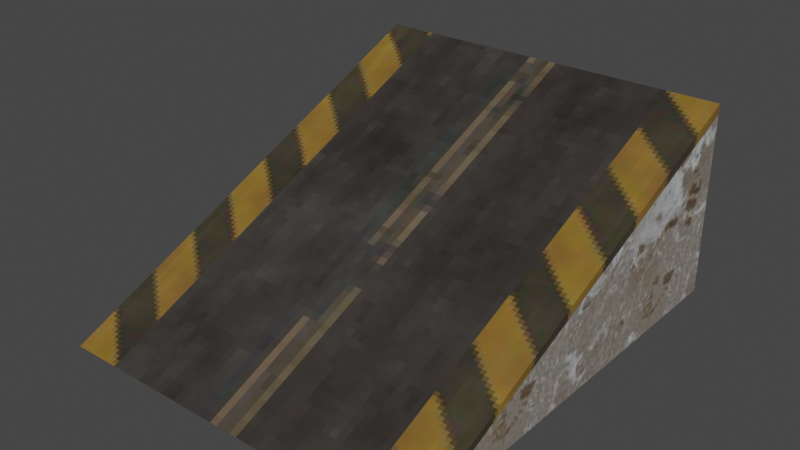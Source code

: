 # Source: car_ramp_01.blend  (saved by Blender 2.92.15; exported with 4.5.12 LTS)
import bpy
from mathutils import Matrix  # noqa: F401  (used for matrix-valued properties, if any)

bpy.ops.wm.read_factory_settings(use_empty=True)
scene = bpy.context.scene
scene.name = 'Scene'

# ---- collections
col_collection = bpy.data.collections.new('Collection'); scene.collection.children.link(col_collection)

# ---- images (referenced by path relative to the original .blend; pixels are not part of the script)
import os
ASSET_DIR = os.environ.get("B2B_ASSET_DIR", "")  # directory of the original .blend (textures are referenced by path, not embedded)
HERE = os.path.dirname(os.path.abspath(__file__))  # packed textures are extracted next to this script under _unpacked/

def load_image(name, relpath, width, height, colorspace="sRGB"):
    """Load a texture the original file referenced (path relative to the .blend, or extracted next to this script)."""
    p = next((c for c in (os.path.join(HERE, relpath), os.path.join(ASSET_DIR, relpath)) if relpath and os.path.exists(c)), "")
    if p:
        img = bpy.data.images.load(p, check_existing=True)
        img.name = name
    else:  # same state as the original file: an image datablock whose file is absent (Cycles renders it pink)
        img = bpy.data.images.new(name, width, height)
        img.source = "FILE"
        img.filepath = "//" + (relpath or name)
    img.colorspace_settings.name = colorspace
    return img
img_road_02_png = load_image('road_02.png', '_unpacked/road_02.94218586.png', 128, 64, 'sRGB')
img_concrete_floor_04_jpg = load_image('concrete_floor_04.jpg', '_unpacked/concrete_floor_04.6259e69a.jpg', 128, 128, 'sRGB')
img_caution_tape_3_png = load_image('caution_tape_3.png', '_unpacked/caution_tape_3.fed0ce1c.png', 128, 13, 'sRGB')

# ---- materials (node trees are filled in below, after node groups)
mat_road_02 = bpy.data.materials.new('road_02')
mat_road_02.alpha_threshold = 0.0
mat_road_02.use_transparent_shadow = False
mat_road_02.line_color = (0.0, 0.0, 0.0, 1.0)
mat_concrete_floor_04 = bpy.data.materials.new('concrete_floor_04')
mat_concrete_floor_04.use_transparent_shadow = False
mat_caution_tape_3 = bpy.data.materials.new('caution_tape_3')
mat_caution_tape_3.use_transparent_shadow = False

# ---- material node trees
mat_road_02.use_nodes = True; mat_road_02.node_tree.nodes.clear()
_N = mat_road_02.node_tree.nodes; _L = mat_road_02.node_tree.links
n0 = _N.new('ShaderNodeOutputMaterial'); n0.name = 'Material Output'; n0.location = (300, 300)
n1 = _N.new('ShaderNodeBsdfPrincipled'); n1.name = 'Principled BSDF'; n1.location = (10, 300)
n1.distribution = 'GGX'
n1.subsurface_method = 'BURLEY'
n1.inputs[2].default_value = 0.4
n1.inputs[3].default_value = 1.45
n1.inputs[13].default_value = 0.03659
n1.inputs[27].default_value = (0.0, 0.0, 0.0, 1.0)
n1.inputs[28].default_value = 1.0
n2 = _N.new('ShaderNodeTexImage'); n2.name = 'Image Texture'; n2.location = (-280, 280)
n2.image = img_road_02_png
n2.interpolation = 'Closest'
_L.new(n1.outputs[0], n0.inputs[0])
_L.new(n2.outputs[0], n1.inputs[0])
n0.is_active_output = True
mat_concrete_floor_04.use_nodes = True; mat_concrete_floor_04.node_tree.nodes.clear()
_N = mat_concrete_floor_04.node_tree.nodes; _L = mat_concrete_floor_04.node_tree.links
n0 = _N.new('ShaderNodeBsdfPrincipled'); n0.name = 'Principled BSDF'; n0.location = (10, 300)
n0.distribution = 'GGX'
n0.subsurface_method = 'BURLEY'
n0.inputs[3].default_value = 1.45
n0.inputs[27].default_value = (0.0, 0.0, 0.0, 1.0)
n0.inputs[28].default_value = 1.0
n1 = _N.new('ShaderNodeOutputMaterial'); n1.name = 'Material Output'; n1.location = (300, 300)
n2 = _N.new('ShaderNodeTexImage'); n2.name = 'Image Texture'; n2.location = (-280, 280)
n2.image = img_concrete_floor_04_jpg
n2.interpolation = 'Closest'
_L.new(n0.outputs[0], n1.inputs[0])
_L.new(n2.outputs[0], n0.inputs[0])
n1.is_active_output = True
mat_caution_tape_3.use_nodes = True; mat_caution_tape_3.node_tree.nodes.clear()
_N = mat_caution_tape_3.node_tree.nodes; _L = mat_caution_tape_3.node_tree.links
n0 = _N.new('ShaderNodeBsdfPrincipled'); n0.name = 'Principled BSDF'; n0.location = (10, 300)
n0.distribution = 'GGX'
n0.subsurface_method = 'BURLEY'
n0.inputs[3].default_value = 1.45
n0.inputs[27].default_value = (0.0, 0.0, 0.0, 1.0)
n0.inputs[28].default_value = 1.0
n1 = _N.new('ShaderNodeOutputMaterial'); n1.name = 'Material Output'; n1.location = (300, 300)
n2 = _N.new('ShaderNodeTexImage'); n2.name = 'Image Texture'; n2.location = (-280, 280)
n2.image = img_caution_tape_3_png
n2.interpolation = 'Closest'
_L.new(n0.outputs[0], n1.inputs[0])
_L.new(n2.outputs[0], n0.inputs[0])
n1.is_active_output = True

# ---- world
world_world = bpy.data.worlds.new('World'); scene.world = world_world
world_world.use_nodes = True; world_world.node_tree.nodes.clear()
_N = world_world.node_tree.nodes; _L = world_world.node_tree.links
n0 = _N.new('ShaderNodeOutputWorld'); n0.name = 'World Output'; n0.location = (300, 300)
n1 = _N.new('ShaderNodeBackground'); n1.name = 'Background'; n1.location = (10, 300)
n1.inputs[0].default_value = (0.05088, 0.05088, 0.05088, 1.0)
_L.new(n1.outputs[0], n0.inputs[0])
n0.is_active_output = True
world_world.color = (0.05088, 0.05088, 0.05088)
world_world.use_sun_shadow = False
world_world.sun_shadow_jitter_overblur = 0.0

# ---- meshes
me_cube = bpy.data.meshes.new('Cube')
me_cube.from_pydata([(1.958, 1.794, 1.222), (1.958, 1.794, -0.7775), (1.958, -2.781, -0.7775), (-1.94, 1.794, 1.222), (-1.94, 1.794, -0.7775), (-1.94, -2.781, -0.7775), (-1.432, 1.794, -0.7775), (-1.432, 1.794, 1.222), (-1.432, -2.781, -0.7775), (1.414, 1.794, 1.222), (1.414, -2.781, -0.7775), (1.414, 1.794, -0.7775), (-1.94, 1.794, 1.11), (1.414, 1.794, 1.11), (-1.94, -2.601, -0.7775), (1.958, -2.601, -0.7775), (-1.432, -2.601, -0.7775), (1.414, -2.601, -0.7775), (1.958, 1.794, 1.11), (-1.432, 1.794, 1.11)], [], [(14, 12, 4), (15, 18, 0, 2), (13, 9, 0, 18), (10, 2, 0, 9), (5, 8, 7, 3), (12, 3, 7, 19), (8, 10, 9, 7), (19, 7, 9, 13), (14, 4, 6, 16), (17, 10, 8, 16), (15, 17, 11, 1), (6, 19, 13, 11), (4, 12, 19, 6), (11, 13, 18, 1), (2, 10, 17, 15), (11, 17, 16, 6), (5, 14, 16, 8), (1, 18, 15), (5, 3, 12, 14)])
me_cube.polygons.foreach_set('material_index', [1, 2, 2, 2, 2, 2, 0, 2, 1, 1, 1, 1, 1, 1, 1, 1, 1, 1, 2])
_uv = me_cube.uv_layers.new(name='UVMap')
_uv.uv.foreach_set('vector', [-0.1886, 0.06415, 1.654, 0.5685, 1.654, 0.06631, 0.9259, 0.9553, 0.06561, 0.9814, 0.05756, 0.8381, 0.9556, 0.8381, 0.1396, 0.0, 0.1396, 1.0, 0.0, 1.0, 0.0, 0.0, 0.9556, 0.08108, 0.9556, 0.8381, 0.05756, 0.8381, 0.05756, 0.08108, 0.05034, 0.8283, 0.05034, 0.08403, 0.9621, 0.08403, 0.9621, 0.8283, 1.0, 0.0, 1.0, 1.0, 0.8697, 1.0, 0.8697, 0.0, 0.2496, 0.7879, 0.2496, 0.2194, 0.7504, 0.2194, 0.7504, 0.7879, 0.8697, 0.0, 0.8697, 1.0, 0.1396, 1.0, 0.1396, 0.0, -0.06741, -0.1727, -0.06741, 1.033, 0.07195, 1.033, 0.07195, -0.1727, 0.7385, 0.189, 0.2496, 0.2194, 0.2496, 0.7879, 0.5696, 0.6436, 1.002, -0.1727, 0.8529, -0.1727, 0.8529, 1.033, 1.002, 1.033, 1.847, 0.06756, 1.847, 0.574, 2.69, 0.574, 2.69, 0.06756, 1.696, 0.06756, 1.696, 0.574, 1.847, 0.574, 1.847, 0.06756, 2.69, 0.06756, 2.69, 0.574, 2.851, 0.574, 2.851, 0.06756, 1.0, 1.0, 1.0, 0.0, 1.339, 0.01353, 1.371, 0.8132, 0.8529, 1.033, 0.8529, -0.1727, 0.07195, -0.1727, 0.07195, 1.033, 1.0, 0.0, 1.139, 0.01353, 1.17, 0.8132, 1.0, 1.0, 1.654, 0.06631, 1.561, 0.9298, -0.1886, 0.06415, 0.05034, 0.8283, 0.9621, 0.8283, 0.954, 0.9785, 0.08553, 0.9518])
me_cube.materials.append(mat_road_02)
me_cube.materials.append(mat_concrete_floor_04)
me_cube.materials.append(mat_caution_tape_3)
me_cube.use_remesh_preserve_volume = False
me_cube.use_remesh_preserve_attributes = False
me_cube.use_mirror_vertex_groups = False
me_cube.update()

# ---- objects
ob_car_ramp_01 = bpy.data.objects.new('car_ramp_01', me_cube)

# ---- transforms, parenting, visibility, modifiers, constraints
ob_car_ramp_01.location = (-0.009047, 1.781, 0.788)
ob_car_ramp_01.lock_rotations_4d = False
ob_car_ramp_01.empty_display_type = 'ARROWS'
ob_car_ramp_01.lineart.crease_threshold = 0.0

# ---- collection membership
col_collection.objects.link(ob_car_ramp_01)

# ---- scene / render settings (as saved in the file)
scene.frame_start = 1; scene.frame_end = 250; scene.frame_set(1)
scene.render.engine = 'BLENDER_EEVEE_NEXT'
scene.cycles.use_denoising = False
scene.cycles.samples = 128
scene.cycles.sampling_pattern = 'TABULATED_SOBOL'
scene.cycles.use_adaptive_sampling = False
scene.cycles.use_light_tree = False
scene.view_settings.view_transform = 'Filmic'
bpy.context.view_layer.update()

# ---- added for rendering (the .blend has no active camera and no usable light): camera, sun
cam_auto = bpy.data.cameras.new('AutoCamera')
cam_auto.lens = 50.0
cam_auto.sensor_width = 36.0
cam_auto.clip_end = 1000.0
ob_auto_camera = bpy.data.objects.new('AutoCamera', cam_auto)
scene.collection.objects.link(ob_auto_camera)
ob_auto_camera.location = (5.86016, -5.74492, 5.69857)
ob_auto_camera.rotation_euler = (1.09748, -7.21219e-08, 0.694738)
scene.camera = ob_auto_camera
light_auto_sun = bpy.data.lights.new('AutoSun', 'SUN')
light_auto_sun.energy = 3.0
light_auto_sun.angle = 0.0523599
ob_auto_sun = bpy.data.objects.new('AutoSun', light_auto_sun)
scene.collection.objects.link(ob_auto_sun)
ob_auto_sun.rotation_euler = (0.872665, 0.174533, 0.523599)
bpy.context.view_layer.update()

